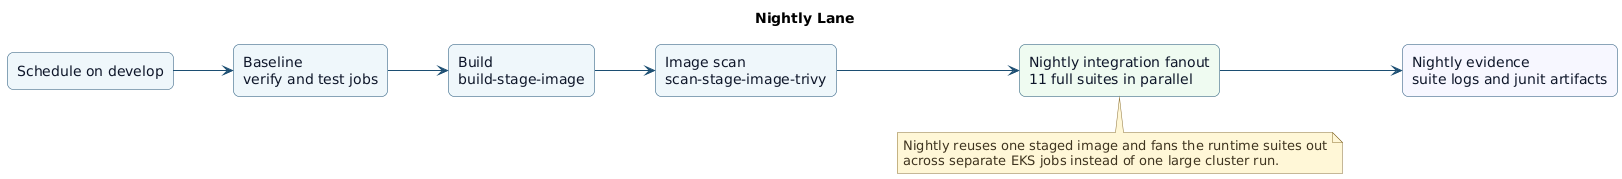

The diagram above was rendered by PlantUML. Its source (embedded in the PNG):
@startuml
title Nightly Lane
left to right direction
skinparam Shadowing false
skinparam DefaultFontName DejaVu Sans
skinparam BackgroundColor white
skinparam ArrowColor #1d4f73
skinparam Rectangle {
  BorderColor #1d4f73
  BackgroundColor #eef6fb
  FontColor #0f172a
  RoundCorner 12
}
skinparam Note {
  BorderColor #8b6f2f
  BackgroundColor #fff7d6
  FontColor #3f3420
}

rectangle "Schedule on develop" as trigger
rectangle "Baseline\nverify and test jobs" as baseline
rectangle "Build\nbuild-stage-image" as build
rectangle "Image scan\nscan-stage-image-trivy" as scan
rectangle "Nightly integration fanout\n11 full suites in parallel" as nightly #eefbf1
rectangle "Nightly evidence\nsuite logs and junit artifacts" as evidence #f7f7ff

trigger --> baseline
baseline --> build
build --> scan
scan --> nightly
nightly --> evidence

note bottom of nightly
Nightly reuses one staged image and fans the runtime suites out
across separate EKS jobs instead of one large cluster run.
end note
@enduml